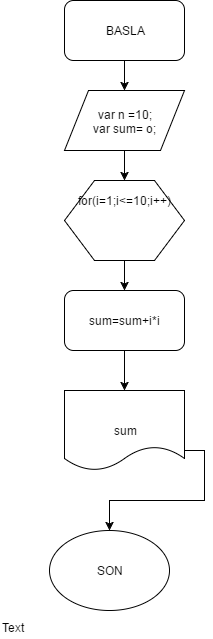

The diagram above was exported from draw.io. Its source (the exported page's mxGraphModel, read from the mxfile embedded in the PNG):
<mxGraphModel dx="748" dy="351" grid="1" gridSize="10" guides="1" tooltips="1" connect="1" arrows="1" fold="1" page="1" pageScale="1" pageWidth="850" pageHeight="1100" background="#ffffff" math="0" shadow="0">
  <root>
    <mxCell id="0" />
    <mxCell id="1" parent="0" />
    <mxCell id="4" style="edgeStyle=orthogonalEdgeStyle;rounded=0;html=1;exitX=0.5;exitY=1;entryX=0.5;entryY=0;jettySize=auto;orthogonalLoop=1;" edge="1" parent="1" source="2" target="3">
      <mxGeometry relative="1" as="geometry" />
    </mxCell>
    <mxCell id="2" value="BASLA" style="rounded=1;whiteSpace=wrap;html=1;" vertex="1" parent="1">
      <mxGeometry x="305" y="10" width="120" height="60" as="geometry" />
    </mxCell>
    <mxCell id="6" style="edgeStyle=orthogonalEdgeStyle;rounded=0;html=1;exitX=0.5;exitY=1;jettySize=auto;orthogonalLoop=1;" edge="1" parent="1" source="3" target="5">
      <mxGeometry relative="1" as="geometry" />
    </mxCell>
    <mxCell id="3" value="var n =10;&lt;div&gt;var sum= o;&lt;/div&gt;" style="shape=parallelogram;whiteSpace=wrap;html=1;" vertex="1" parent="1">
      <mxGeometry x="305" y="100" width="120" height="60" as="geometry" />
    </mxCell>
    <mxCell id="8" style="edgeStyle=orthogonalEdgeStyle;rounded=0;html=1;exitX=0.5;exitY=1;entryX=0.5;entryY=0;jettySize=auto;orthogonalLoop=1;" edge="1" parent="1" source="5" target="7">
      <mxGeometry relative="1" as="geometry" />
    </mxCell>
    <mxCell id="5" value="for(i=1;i&amp;lt;=10;i++)&lt;div&gt;&lt;br&gt;&lt;/div&gt;&lt;div&gt;&lt;br&gt;&lt;/div&gt;&lt;div&gt;&lt;br&gt;&lt;/div&gt;" style="shape=hexagon;perimeter=hexagonPerimeter;whiteSpace=wrap;html=1;" vertex="1" parent="1">
      <mxGeometry x="305" y="190" width="120" height="80" as="geometry" />
    </mxCell>
    <mxCell id="11" style="edgeStyle=orthogonalEdgeStyle;rounded=0;html=1;exitX=0.5;exitY=1;jettySize=auto;orthogonalLoop=1;" edge="1" parent="1" source="7" target="10">
      <mxGeometry relative="1" as="geometry" />
    </mxCell>
    <mxCell id="7" value="sum=sum+i*i" style="rounded=1;whiteSpace=wrap;html=1;" vertex="1" parent="1">
      <mxGeometry x="305" y="300" width="120" height="60" as="geometry" />
    </mxCell>
    <mxCell id="9" value="Text" style="text;html=1;resizable=0;points=[];autosize=1;align=left;verticalAlign=top;spacingTop=-4;" vertex="1" parent="1">
      <mxGeometry x="241" y="628" width="40" height="20" as="geometry" />
    </mxCell>
    <mxCell id="12" style="edgeStyle=orthogonalEdgeStyle;rounded=0;html=1;exitX=1;exitY=0.75;jettySize=auto;orthogonalLoop=1;" edge="1" parent="1" source="10">
      <mxGeometry relative="1" as="geometry">
        <mxPoint x="350" y="540" as="targetPoint" />
      </mxGeometry>
    </mxCell>
    <mxCell id="10" value="sum" style="shape=document;whiteSpace=wrap;html=1;" vertex="1" parent="1">
      <mxGeometry x="305" y="400" width="120" height="80" as="geometry" />
    </mxCell>
    <mxCell id="13" value="SON" style="ellipse;whiteSpace=wrap;html=1;" vertex="1" parent="1">
      <mxGeometry x="290" y="540" width="120" height="80" as="geometry" />
    </mxCell>
  </root>
</mxGraphModel>